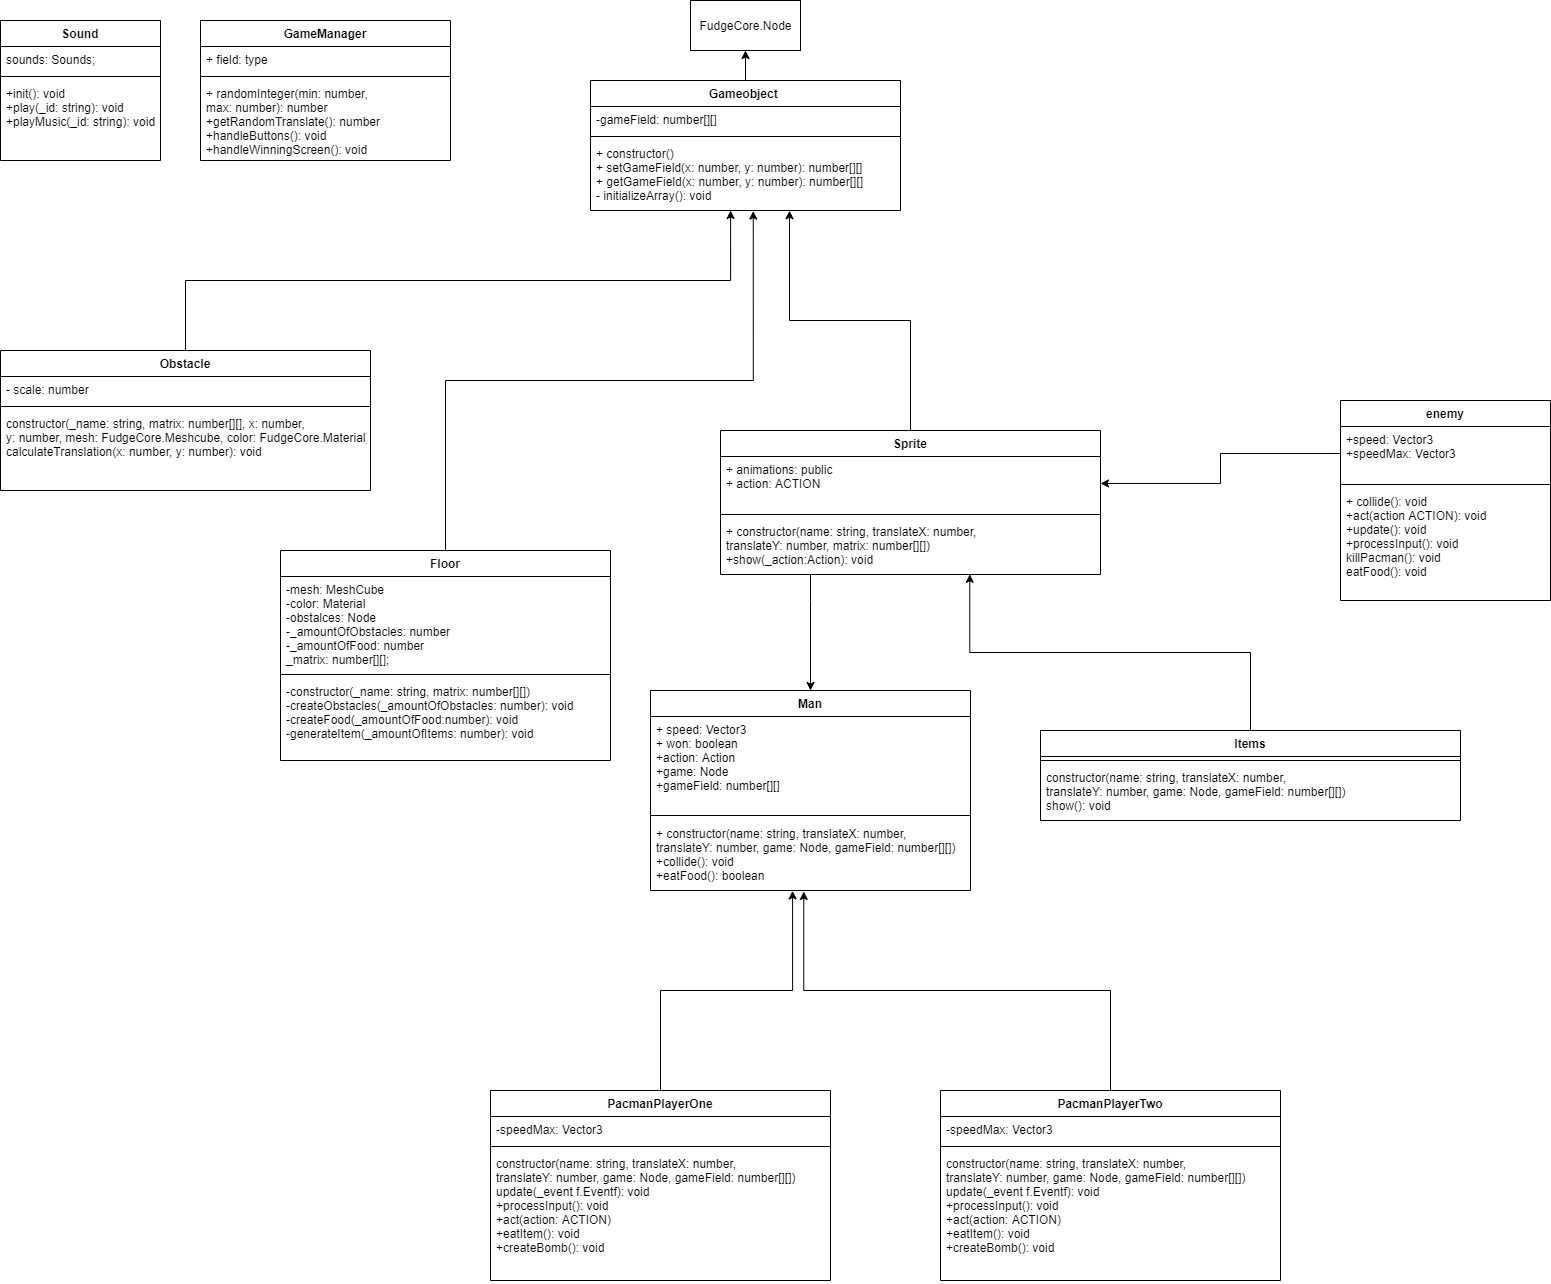

The diagram above was exported from draw.io. Its source (the exported page's mxGraphModel, read from the mxfile embedded in the PNG):
<mxGraphModel dx="1543" dy="344" grid="1" gridSize="10" guides="1" tooltips="1" connect="1" arrows="1" fold="1" page="1" pageScale="1" pageWidth="827" pageHeight="1169" math="0" shadow="0">
  <root>
    <mxCell id="0" />
    <mxCell id="1" parent="0" />
    <mxCell id="uNUWYpzPGiUeFjZeX5xr-6" style="edgeStyle=orthogonalEdgeStyle;rounded=0;orthogonalLoop=1;jettySize=auto;html=1;entryX=0.5;entryY=1;entryDx=0;entryDy=0;" parent="1" source="uNUWYpzPGiUeFjZeX5xr-1" target="uNUWYpzPGiUeFjZeX5xr-5" edge="1">
      <mxGeometry relative="1" as="geometry" />
    </mxCell>
    <mxCell id="uNUWYpzPGiUeFjZeX5xr-1" value="Gameobject " style="swimlane;fontStyle=1;align=center;verticalAlign=top;childLayout=stackLayout;horizontal=1;startSize=26;horizontalStack=0;resizeParent=1;resizeParentMax=0;resizeLast=0;collapsible=1;marginBottom=0;" parent="1" vertex="1">
      <mxGeometry x="80" y="140" width="310" height="130" as="geometry" />
    </mxCell>
    <mxCell id="uNUWYpzPGiUeFjZeX5xr-2" value="-gameField: number[][]" style="text;strokeColor=none;fillColor=none;align=left;verticalAlign=top;spacingLeft=4;spacingRight=4;overflow=hidden;rotatable=0;points=[[0,0.5],[1,0.5]];portConstraint=eastwest;" parent="uNUWYpzPGiUeFjZeX5xr-1" vertex="1">
      <mxGeometry y="26" width="310" height="26" as="geometry" />
    </mxCell>
    <mxCell id="uNUWYpzPGiUeFjZeX5xr-3" value="" style="line;strokeWidth=1;fillColor=none;align=left;verticalAlign=middle;spacingTop=-1;spacingLeft=3;spacingRight=3;rotatable=0;labelPosition=right;points=[];portConstraint=eastwest;" parent="uNUWYpzPGiUeFjZeX5xr-1" vertex="1">
      <mxGeometry y="52" width="310" height="8" as="geometry" />
    </mxCell>
    <mxCell id="uNUWYpzPGiUeFjZeX5xr-4" value="+ constructor()&#10;+ setGameField(x: number, y: number): number[][]&#10;+ getGameField(x: number, y: number): number[][]&#10;- initializeArray(): void" style="text;strokeColor=none;fillColor=none;align=left;verticalAlign=top;spacingLeft=4;spacingRight=4;overflow=hidden;rotatable=0;points=[[0,0.5],[1,0.5]];portConstraint=eastwest;" parent="uNUWYpzPGiUeFjZeX5xr-1" vertex="1">
      <mxGeometry y="60" width="310" height="70" as="geometry" />
    </mxCell>
    <mxCell id="uNUWYpzPGiUeFjZeX5xr-5" value="FudgeCore.Node" style="html=1;" parent="1" vertex="1">
      <mxGeometry x="180" y="60" width="110" height="50" as="geometry" />
    </mxCell>
    <mxCell id="uNUWYpzPGiUeFjZeX5xr-13" style="edgeStyle=orthogonalEdgeStyle;rounded=0;orthogonalLoop=1;jettySize=auto;html=1;exitX=0.5;exitY=0;exitDx=0;exitDy=0;entryX=0.452;entryY=1;entryDx=0;entryDy=0;entryPerimeter=0;" parent="1" source="uNUWYpzPGiUeFjZeX5xr-8" target="uNUWYpzPGiUeFjZeX5xr-4" edge="1">
      <mxGeometry relative="1" as="geometry" />
    </mxCell>
    <mxCell id="uNUWYpzPGiUeFjZeX5xr-22" value="GameManager" style="swimlane;fontStyle=1;align=center;verticalAlign=top;childLayout=stackLayout;horizontal=1;startSize=26;horizontalStack=0;resizeParent=1;resizeParentMax=0;resizeLast=0;collapsible=1;marginBottom=0;" parent="1" vertex="1">
      <mxGeometry x="-310" y="80" width="250" height="140" as="geometry" />
    </mxCell>
    <mxCell id="uNUWYpzPGiUeFjZeX5xr-23" value="+ field: type" style="text;strokeColor=none;fillColor=none;align=left;verticalAlign=top;spacingLeft=4;spacingRight=4;overflow=hidden;rotatable=0;points=[[0,0.5],[1,0.5]];portConstraint=eastwest;" parent="uNUWYpzPGiUeFjZeX5xr-22" vertex="1">
      <mxGeometry y="26" width="250" height="26" as="geometry" />
    </mxCell>
    <mxCell id="uNUWYpzPGiUeFjZeX5xr-24" value="" style="line;strokeWidth=1;fillColor=none;align=left;verticalAlign=middle;spacingTop=-1;spacingLeft=3;spacingRight=3;rotatable=0;labelPosition=right;points=[];portConstraint=eastwest;" parent="uNUWYpzPGiUeFjZeX5xr-22" vertex="1">
      <mxGeometry y="52" width="250" height="8" as="geometry" />
    </mxCell>
    <mxCell id="uNUWYpzPGiUeFjZeX5xr-25" value="+ randomInteger(min: number, &#10;max: number): number&#10;+getRandomTranslate(): number&#10;+handleButtons(): void&#10;+handleWinningScreen(): void" style="text;strokeColor=none;fillColor=none;align=left;verticalAlign=top;spacingLeft=4;spacingRight=4;overflow=hidden;rotatable=0;points=[[0,0.5],[1,0.5]];portConstraint=eastwest;" parent="uNUWYpzPGiUeFjZeX5xr-22" vertex="1">
      <mxGeometry y="60" width="250" height="80" as="geometry" />
    </mxCell>
    <mxCell id="uNUWYpzPGiUeFjZeX5xr-26" style="edgeStyle=orthogonalEdgeStyle;rounded=0;orthogonalLoop=1;jettySize=auto;html=1;exitX=0.5;exitY=0;exitDx=0;exitDy=0;entryX=0.525;entryY=1.008;entryDx=0;entryDy=0;entryPerimeter=0;" parent="1" source="uNUWYpzPGiUeFjZeX5xr-18" target="uNUWYpzPGiUeFjZeX5xr-4" edge="1">
      <mxGeometry relative="1" as="geometry" />
    </mxCell>
    <mxCell id="uNUWYpzPGiUeFjZeX5xr-27" value="Sound" style="swimlane;fontStyle=1;align=center;verticalAlign=top;childLayout=stackLayout;horizontal=1;startSize=26;horizontalStack=0;resizeParent=1;resizeParentMax=0;resizeLast=0;collapsible=1;marginBottom=0;" parent="1" vertex="1">
      <mxGeometry x="-510" y="80" width="160" height="140" as="geometry" />
    </mxCell>
    <mxCell id="uNUWYpzPGiUeFjZeX5xr-28" value="sounds: Sounds; &#10;" style="text;strokeColor=none;fillColor=none;align=left;verticalAlign=top;spacingLeft=4;spacingRight=4;overflow=hidden;rotatable=0;points=[[0,0.5],[1,0.5]];portConstraint=eastwest;" parent="uNUWYpzPGiUeFjZeX5xr-27" vertex="1">
      <mxGeometry y="26" width="160" height="26" as="geometry" />
    </mxCell>
    <mxCell id="uNUWYpzPGiUeFjZeX5xr-29" value="" style="line;strokeWidth=1;fillColor=none;align=left;verticalAlign=middle;spacingTop=-1;spacingLeft=3;spacingRight=3;rotatable=0;labelPosition=right;points=[];portConstraint=eastwest;" parent="uNUWYpzPGiUeFjZeX5xr-27" vertex="1">
      <mxGeometry y="52" width="160" height="8" as="geometry" />
    </mxCell>
    <mxCell id="uNUWYpzPGiUeFjZeX5xr-30" value="+init(): void&#10;+play(_id: string): void&#10;+playMusic(_id: string): void" style="text;strokeColor=none;fillColor=none;align=left;verticalAlign=top;spacingLeft=4;spacingRight=4;overflow=hidden;rotatable=0;points=[[0,0.5],[1,0.5]];portConstraint=eastwest;" parent="uNUWYpzPGiUeFjZeX5xr-27" vertex="1">
      <mxGeometry y="60" width="160" height="80" as="geometry" />
    </mxCell>
    <mxCell id="uNUWYpzPGiUeFjZeX5xr-8" value="Obstacle" style="swimlane;fontStyle=1;align=center;verticalAlign=top;childLayout=stackLayout;horizontal=1;startSize=26;horizontalStack=0;resizeParent=1;resizeParentMax=0;resizeLast=0;collapsible=1;marginBottom=0;" parent="1" vertex="1">
      <mxGeometry x="-510" y="410" width="370" height="140" as="geometry" />
    </mxCell>
    <mxCell id="uNUWYpzPGiUeFjZeX5xr-9" value="- scale: number" style="text;strokeColor=none;fillColor=none;align=left;verticalAlign=top;spacingLeft=4;spacingRight=4;overflow=hidden;rotatable=0;points=[[0,0.5],[1,0.5]];portConstraint=eastwest;" parent="uNUWYpzPGiUeFjZeX5xr-8" vertex="1">
      <mxGeometry y="26" width="370" height="26" as="geometry" />
    </mxCell>
    <mxCell id="uNUWYpzPGiUeFjZeX5xr-10" value="" style="line;strokeWidth=1;fillColor=none;align=left;verticalAlign=middle;spacingTop=-1;spacingLeft=3;spacingRight=3;rotatable=0;labelPosition=right;points=[];portConstraint=eastwest;" parent="uNUWYpzPGiUeFjZeX5xr-8" vertex="1">
      <mxGeometry y="52" width="370" height="8" as="geometry" />
    </mxCell>
    <mxCell id="uNUWYpzPGiUeFjZeX5xr-11" value="constructor(_name: string, matrix: number[][], x: number, &#10;y: number, mesh: FudgeCore.Meshcube, color: FudgeCore.Material)&#10;calculateTranslation(x: number, y: number): void " style="text;strokeColor=none;fillColor=none;align=left;verticalAlign=top;spacingLeft=4;spacingRight=4;overflow=hidden;rotatable=0;points=[[0,0.5],[1,0.5]];portConstraint=eastwest;" parent="uNUWYpzPGiUeFjZeX5xr-8" vertex="1">
      <mxGeometry y="60" width="370" height="80" as="geometry" />
    </mxCell>
    <mxCell id="uNUWYpzPGiUeFjZeX5xr-18" value="Floor" style="swimlane;fontStyle=1;align=center;verticalAlign=top;childLayout=stackLayout;horizontal=1;startSize=26;horizontalStack=0;resizeParent=1;resizeParentMax=0;resizeLast=0;collapsible=1;marginBottom=0;" parent="1" vertex="1">
      <mxGeometry x="-230" y="610" width="330" height="210" as="geometry" />
    </mxCell>
    <mxCell id="uNUWYpzPGiUeFjZeX5xr-19" value="-mesh: MeshCube&#10;-color: Material&#10;-obstalces: Node&#10;-_amountOfObstacles: number&#10;-_amountOfFood: number&#10;_matrix: number[][]; " style="text;strokeColor=none;fillColor=none;align=left;verticalAlign=top;spacingLeft=4;spacingRight=4;overflow=hidden;rotatable=0;points=[[0,0.5],[1,0.5]];portConstraint=eastwest;" parent="uNUWYpzPGiUeFjZeX5xr-18" vertex="1">
      <mxGeometry y="26" width="330" height="94" as="geometry" />
    </mxCell>
    <mxCell id="uNUWYpzPGiUeFjZeX5xr-20" value="" style="line;strokeWidth=1;fillColor=none;align=left;verticalAlign=middle;spacingTop=-1;spacingLeft=3;spacingRight=3;rotatable=0;labelPosition=right;points=[];portConstraint=eastwest;" parent="uNUWYpzPGiUeFjZeX5xr-18" vertex="1">
      <mxGeometry y="120" width="330" height="8" as="geometry" />
    </mxCell>
    <mxCell id="uNUWYpzPGiUeFjZeX5xr-21" value="-constructor(_name: string, matrix: number[][])&#10;-createObstacles(_amountOfObstacles: number): void&#10;-createFood(_amountOfFood:number): void&#10;-generateItem(_amountOfItems: number): void" style="text;strokeColor=none;fillColor=none;align=left;verticalAlign=top;spacingLeft=4;spacingRight=4;overflow=hidden;rotatable=0;points=[[0,0.5],[1,0.5]];portConstraint=eastwest;" parent="uNUWYpzPGiUeFjZeX5xr-18" vertex="1">
      <mxGeometry y="128" width="330" height="82" as="geometry" />
    </mxCell>
    <mxCell id="21v6GUFOhKmfbon8K_Io-5" style="edgeStyle=orthogonalEdgeStyle;rounded=0;orthogonalLoop=1;jettySize=auto;html=1;entryX=0.642;entryY=1.003;entryDx=0;entryDy=0;entryPerimeter=0;" edge="1" parent="1" source="21v6GUFOhKmfbon8K_Io-1" target="uNUWYpzPGiUeFjZeX5xr-4">
      <mxGeometry relative="1" as="geometry" />
    </mxCell>
    <mxCell id="21v6GUFOhKmfbon8K_Io-1" value="Sprite" style="swimlane;fontStyle=1;align=center;verticalAlign=top;childLayout=stackLayout;horizontal=1;startSize=26;horizontalStack=0;resizeParent=1;resizeParentMax=0;resizeLast=0;collapsible=1;marginBottom=0;" vertex="1" parent="1">
      <mxGeometry x="210" y="490" width="380" height="144" as="geometry" />
    </mxCell>
    <mxCell id="21v6GUFOhKmfbon8K_Io-2" value="+ animations: public&#10;+ action: ACTION&#10;" style="text;strokeColor=none;fillColor=none;align=left;verticalAlign=top;spacingLeft=4;spacingRight=4;overflow=hidden;rotatable=0;points=[[0,0.5],[1,0.5]];portConstraint=eastwest;" vertex="1" parent="21v6GUFOhKmfbon8K_Io-1">
      <mxGeometry y="26" width="380" height="54" as="geometry" />
    </mxCell>
    <mxCell id="21v6GUFOhKmfbon8K_Io-3" value="" style="line;strokeWidth=1;fillColor=none;align=left;verticalAlign=middle;spacingTop=-1;spacingLeft=3;spacingRight=3;rotatable=0;labelPosition=right;points=[];portConstraint=eastwest;" vertex="1" parent="21v6GUFOhKmfbon8K_Io-1">
      <mxGeometry y="80" width="380" height="8" as="geometry" />
    </mxCell>
    <mxCell id="21v6GUFOhKmfbon8K_Io-4" value="+ constructor(name: string, translateX: number, &#10;translateY: number, matrix: number[][])&#10;+show(_action:Action): void " style="text;strokeColor=none;fillColor=none;align=left;verticalAlign=top;spacingLeft=4;spacingRight=4;overflow=hidden;rotatable=0;points=[[0,0.5],[1,0.5]];portConstraint=eastwest;" vertex="1" parent="21v6GUFOhKmfbon8K_Io-1">
      <mxGeometry y="88" width="380" height="56" as="geometry" />
    </mxCell>
    <mxCell id="21v6GUFOhKmfbon8K_Io-6" value="Man" style="swimlane;fontStyle=1;align=center;verticalAlign=top;childLayout=stackLayout;horizontal=1;startSize=26;horizontalStack=0;resizeParent=1;resizeParentMax=0;resizeLast=0;collapsible=1;marginBottom=0;" vertex="1" parent="1">
      <mxGeometry x="140" y="750" width="320" height="200" as="geometry" />
    </mxCell>
    <mxCell id="21v6GUFOhKmfbon8K_Io-7" value="+ speed: Vector3&#10;+ won: boolean&#10;+action: Action&#10;+game: Node&#10;+gameField: number[][]" style="text;strokeColor=none;fillColor=none;align=left;verticalAlign=top;spacingLeft=4;spacingRight=4;overflow=hidden;rotatable=0;points=[[0,0.5],[1,0.5]];portConstraint=eastwest;" vertex="1" parent="21v6GUFOhKmfbon8K_Io-6">
      <mxGeometry y="26" width="320" height="94" as="geometry" />
    </mxCell>
    <mxCell id="21v6GUFOhKmfbon8K_Io-8" value="" style="line;strokeWidth=1;fillColor=none;align=left;verticalAlign=middle;spacingTop=-1;spacingLeft=3;spacingRight=3;rotatable=0;labelPosition=right;points=[];portConstraint=eastwest;" vertex="1" parent="21v6GUFOhKmfbon8K_Io-6">
      <mxGeometry y="120" width="320" height="10" as="geometry" />
    </mxCell>
    <mxCell id="21v6GUFOhKmfbon8K_Io-9" value="+ constructor(name: string, translateX: number, &#10;translateY: number, game: Node, gameField: number[][])&#10;+collide(): void&#10;+eatFood(): boolean" style="text;strokeColor=none;fillColor=none;align=left;verticalAlign=top;spacingLeft=4;spacingRight=4;overflow=hidden;rotatable=0;points=[[0,0.5],[1,0.5]];portConstraint=eastwest;" vertex="1" parent="21v6GUFOhKmfbon8K_Io-6">
      <mxGeometry y="130" width="320" height="70" as="geometry" />
    </mxCell>
    <mxCell id="21v6GUFOhKmfbon8K_Io-10" style="edgeStyle=orthogonalEdgeStyle;rounded=0;orthogonalLoop=1;jettySize=auto;html=1;" edge="1" parent="1" source="21v6GUFOhKmfbon8K_Io-4" target="21v6GUFOhKmfbon8K_Io-6">
      <mxGeometry relative="1" as="geometry">
        <Array as="points">
          <mxPoint x="300" y="660" />
          <mxPoint x="300" y="660" />
        </Array>
      </mxGeometry>
    </mxCell>
    <mxCell id="21v6GUFOhKmfbon8K_Io-22" style="edgeStyle=orthogonalEdgeStyle;rounded=0;orthogonalLoop=1;jettySize=auto;html=1;entryX=0.444;entryY=1.006;entryDx=0;entryDy=0;entryPerimeter=0;" edge="1" parent="1" source="21v6GUFOhKmfbon8K_Io-11" target="21v6GUFOhKmfbon8K_Io-9">
      <mxGeometry relative="1" as="geometry" />
    </mxCell>
    <mxCell id="21v6GUFOhKmfbon8K_Io-11" value="PacmanPlayerOne" style="swimlane;fontStyle=1;align=center;verticalAlign=top;childLayout=stackLayout;horizontal=1;startSize=26;horizontalStack=0;resizeParent=1;resizeParentMax=0;resizeLast=0;collapsible=1;marginBottom=0;" vertex="1" parent="1">
      <mxGeometry x="-20" y="1150" width="340" height="190" as="geometry" />
    </mxCell>
    <mxCell id="21v6GUFOhKmfbon8K_Io-12" value="-speedMax: Vector3" style="text;strokeColor=none;fillColor=none;align=left;verticalAlign=top;spacingLeft=4;spacingRight=4;overflow=hidden;rotatable=0;points=[[0,0.5],[1,0.5]];portConstraint=eastwest;" vertex="1" parent="21v6GUFOhKmfbon8K_Io-11">
      <mxGeometry y="26" width="340" height="26" as="geometry" />
    </mxCell>
    <mxCell id="21v6GUFOhKmfbon8K_Io-13" value="" style="line;strokeWidth=1;fillColor=none;align=left;verticalAlign=middle;spacingTop=-1;spacingLeft=3;spacingRight=3;rotatable=0;labelPosition=right;points=[];portConstraint=eastwest;" vertex="1" parent="21v6GUFOhKmfbon8K_Io-11">
      <mxGeometry y="52" width="340" height="8" as="geometry" />
    </mxCell>
    <mxCell id="21v6GUFOhKmfbon8K_Io-14" value="constructor(name: string, translateX: number, &#10;translateY: number, game: Node, gameField: number[][])&#10;update(_event f.Eventf): void&#10;+processInput(): void&#10;+act(action: ACTION)&#10;+eatItem(): void&#10;+createBomb(): void " style="text;strokeColor=none;fillColor=none;align=left;verticalAlign=top;spacingLeft=4;spacingRight=4;overflow=hidden;rotatable=0;points=[[0,0.5],[1,0.5]];portConstraint=eastwest;" vertex="1" parent="21v6GUFOhKmfbon8K_Io-11">
      <mxGeometry y="60" width="340" height="130" as="geometry" />
    </mxCell>
    <mxCell id="21v6GUFOhKmfbon8K_Io-21" style="edgeStyle=orthogonalEdgeStyle;rounded=0;orthogonalLoop=1;jettySize=auto;html=1;entryX=0.479;entryY=1.014;entryDx=0;entryDy=0;entryPerimeter=0;" edge="1" parent="1" source="21v6GUFOhKmfbon8K_Io-17" target="21v6GUFOhKmfbon8K_Io-9">
      <mxGeometry relative="1" as="geometry" />
    </mxCell>
    <mxCell id="21v6GUFOhKmfbon8K_Io-17" value="PacmanPlayerTwo" style="swimlane;fontStyle=1;align=center;verticalAlign=top;childLayout=stackLayout;horizontal=1;startSize=26;horizontalStack=0;resizeParent=1;resizeParentMax=0;resizeLast=0;collapsible=1;marginBottom=0;" vertex="1" parent="1">
      <mxGeometry x="430" y="1150" width="340" height="190" as="geometry" />
    </mxCell>
    <mxCell id="21v6GUFOhKmfbon8K_Io-18" value="-speedMax: Vector3" style="text;strokeColor=none;fillColor=none;align=left;verticalAlign=top;spacingLeft=4;spacingRight=4;overflow=hidden;rotatable=0;points=[[0,0.5],[1,0.5]];portConstraint=eastwest;" vertex="1" parent="21v6GUFOhKmfbon8K_Io-17">
      <mxGeometry y="26" width="340" height="26" as="geometry" />
    </mxCell>
    <mxCell id="21v6GUFOhKmfbon8K_Io-19" value="" style="line;strokeWidth=1;fillColor=none;align=left;verticalAlign=middle;spacingTop=-1;spacingLeft=3;spacingRight=3;rotatable=0;labelPosition=right;points=[];portConstraint=eastwest;" vertex="1" parent="21v6GUFOhKmfbon8K_Io-17">
      <mxGeometry y="52" width="340" height="8" as="geometry" />
    </mxCell>
    <mxCell id="21v6GUFOhKmfbon8K_Io-20" value="constructor(name: string, translateX: number, &#10;translateY: number, game: Node, gameField: number[][])&#10;update(_event f.Eventf): void&#10;+processInput(): void&#10;+act(action: ACTION)&#10;+eatItem(): void&#10;+createBomb(): void " style="text;strokeColor=none;fillColor=none;align=left;verticalAlign=top;spacingLeft=4;spacingRight=4;overflow=hidden;rotatable=0;points=[[0,0.5],[1,0.5]];portConstraint=eastwest;" vertex="1" parent="21v6GUFOhKmfbon8K_Io-17">
      <mxGeometry y="60" width="340" height="130" as="geometry" />
    </mxCell>
    <mxCell id="21v6GUFOhKmfbon8K_Io-31" style="edgeStyle=orthogonalEdgeStyle;rounded=0;orthogonalLoop=1;jettySize=auto;html=1;entryX=0.656;entryY=0.997;entryDx=0;entryDy=0;entryPerimeter=0;" edge="1" parent="1" source="21v6GUFOhKmfbon8K_Io-27" target="21v6GUFOhKmfbon8K_Io-4">
      <mxGeometry relative="1" as="geometry" />
    </mxCell>
    <mxCell id="21v6GUFOhKmfbon8K_Io-27" value="Items" style="swimlane;fontStyle=1;align=center;verticalAlign=top;childLayout=stackLayout;horizontal=1;startSize=26;horizontalStack=0;resizeParent=1;resizeParentMax=0;resizeLast=0;collapsible=1;marginBottom=0;" vertex="1" parent="1">
      <mxGeometry x="530" y="790" width="420" height="90" as="geometry" />
    </mxCell>
    <mxCell id="21v6GUFOhKmfbon8K_Io-29" value="" style="line;strokeWidth=1;fillColor=none;align=left;verticalAlign=middle;spacingTop=-1;spacingLeft=3;spacingRight=3;rotatable=0;labelPosition=right;points=[];portConstraint=eastwest;" vertex="1" parent="21v6GUFOhKmfbon8K_Io-27">
      <mxGeometry y="26" width="420" height="8" as="geometry" />
    </mxCell>
    <mxCell id="21v6GUFOhKmfbon8K_Io-30" value="constructor(name: string, translateX: number, &#10;translateY: number, game: Node, gameField: number[][])&#10;show(): void" style="text;strokeColor=none;fillColor=none;align=left;verticalAlign=top;spacingLeft=4;spacingRight=4;overflow=hidden;rotatable=0;points=[[0,0.5],[1,0.5]];portConstraint=eastwest;" vertex="1" parent="21v6GUFOhKmfbon8K_Io-27">
      <mxGeometry y="34" width="420" height="56" as="geometry" />
    </mxCell>
    <mxCell id="21v6GUFOhKmfbon8K_Io-32" value="enemy" style="swimlane;fontStyle=1;align=center;verticalAlign=top;childLayout=stackLayout;horizontal=1;startSize=26;horizontalStack=0;resizeParent=1;resizeParentMax=0;resizeLast=0;collapsible=1;marginBottom=0;" vertex="1" parent="1">
      <mxGeometry x="830" y="460" width="210" height="200" as="geometry" />
    </mxCell>
    <mxCell id="21v6GUFOhKmfbon8K_Io-33" value="+speed: Vector3&#10;+speedMax: Vector3" style="text;strokeColor=none;fillColor=none;align=left;verticalAlign=top;spacingLeft=4;spacingRight=4;overflow=hidden;rotatable=0;points=[[0,0.5],[1,0.5]];portConstraint=eastwest;" vertex="1" parent="21v6GUFOhKmfbon8K_Io-32">
      <mxGeometry y="26" width="210" height="54" as="geometry" />
    </mxCell>
    <mxCell id="21v6GUFOhKmfbon8K_Io-34" value="" style="line;strokeWidth=1;fillColor=none;align=left;verticalAlign=middle;spacingTop=-1;spacingLeft=3;spacingRight=3;rotatable=0;labelPosition=right;points=[];portConstraint=eastwest;" vertex="1" parent="21v6GUFOhKmfbon8K_Io-32">
      <mxGeometry y="80" width="210" height="8" as="geometry" />
    </mxCell>
    <mxCell id="21v6GUFOhKmfbon8K_Io-35" value="+ collide(): void&#10;+act(action ACTION): void &#10;+update(): void&#10;+processInput(): void&#10;killPacman(): void&#10;eatFood(): void" style="text;strokeColor=none;fillColor=none;align=left;verticalAlign=top;spacingLeft=4;spacingRight=4;overflow=hidden;rotatable=0;points=[[0,0.5],[1,0.5]];portConstraint=eastwest;" vertex="1" parent="21v6GUFOhKmfbon8K_Io-32">
      <mxGeometry y="88" width="210" height="112" as="geometry" />
    </mxCell>
    <mxCell id="21v6GUFOhKmfbon8K_Io-36" style="edgeStyle=orthogonalEdgeStyle;rounded=0;orthogonalLoop=1;jettySize=auto;html=1;exitX=0;exitY=0.5;exitDx=0;exitDy=0;" edge="1" parent="1" source="21v6GUFOhKmfbon8K_Io-33" target="21v6GUFOhKmfbon8K_Io-2">
      <mxGeometry relative="1" as="geometry" />
    </mxCell>
  </root>
</mxGraphModel>